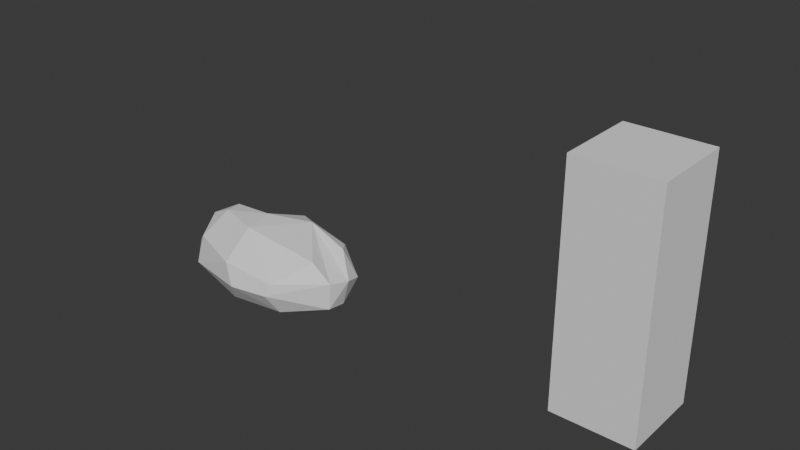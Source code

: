 # Source: Rock.blend  (saved by Blender 4.3.34; exported with 4.5.12 LTS)
import bpy
from mathutils import Matrix  # noqa: F401  (used for matrix-valued properties, if any)

bpy.ops.wm.read_factory_settings(use_empty=True)
scene = bpy.context.scene
scene.name = 'Scene'

# ---- collections
col_generic = bpy.data.collections.new('Generic'); scene.collection.children.link(col_generic)
col_rocks = bpy.data.collections.new('Rocks'); scene.collection.children.link(col_rocks)

# ---- world
world_world = bpy.data.worlds.new('World'); scene.world = world_world
world_world.use_nodes = True; world_world.node_tree.nodes.clear()
_N = world_world.node_tree.nodes; _L = world_world.node_tree.links
n0 = _N.new('ShaderNodeOutputWorld'); n0.name = 'World Output'; n0.location = (300, 300)
n1 = _N.new('ShaderNodeBackground'); n1.name = 'Background'; n1.location = (10, 300)
n1.inputs[0].default_value = (0.05088, 0.05088, 0.05088, 1.0)
_L.new(n1.outputs[0], n0.inputs[0])
n0.is_active_output = True
world_world.color = (0.05088, 0.05088, 0.05088)
world_world.sun_shadow_jitter_overblur = 0.0

# ---- meshes
me_cube = bpy.data.meshes.new('Cube')
me_cube.from_pydata([(-100.0, -100.0, 0.0), (-100.0, -100.0, 200.0), (-100.0, 100.0, 0.0), (-100.0, 100.0, 200.0), (100.0, -100.0, 0.0), (100.0, -100.0, 200.0), (100.0, 100.0, 0.0), (100.0, 100.0, 200.0)], [], [(0, 1, 3, 2), (2, 3, 7, 6), (6, 7, 5, 4), (4, 5, 1, 0), (2, 6, 4, 0), (7, 3, 1, 5)])
_uv = me_cube.uv_layers.new(name='UVMap')
_uv.uv.foreach_set('vector', [0.375, 0.0, 0.625, 0.0, 0.625, 0.25, 0.375, 0.25, 0.375, 0.25, 0.625, 0.25, 0.625, 0.5, 0.375, 0.5, 0.375, 0.5, 0.625, 0.5, 0.625, 0.75, 0.375, 0.75, 0.375, 0.75, 0.625, 0.75, 0.625, 1.0, 0.375, 1.0, 0.125, 0.5, 0.375, 0.5, 0.375, 0.75, 0.125, 0.75, 0.625, 0.5, 0.875, 0.5, 0.875, 0.75, 0.625, 0.75])
me_cube.update()
me_cube.normals_split_custom_set([tuple(v) for v in zip(*[iter([-1.0, 0.0, 0.0, -1.0, 0.0, 0.0, -1.0, 0.0, 0.0, -1.0, 0.0, 0.0, 0.0, 1.0, 0.0, 0.0, 1.0, 0.0, 0.0, 1.0, 0.0, 0.0, 1.0, 0.0, 1.0, 0.0, 0.0, 1.0, 0.0, 0.0, 1.0, 0.0, 0.0, 1.0, 0.0, 0.0, 0.0, -1.0, 0.0, 0.0, -1.0, 0.0, 0.0, -1.0, 0.0, 0.0, -1.0, 0.0, 0.0, 0.0, -1.0, 0.0, 0.0, -1.0, 0.0, 0.0, -1.0, 0.0, 0.0, -1.0, 0.0, 0.0, 1.0, 0.0, 0.0, 1.0, 0.0, 0.0, 1.0, 0.0, 0.0, 1.0])] * 3)])
me_sphere = bpy.data.meshes.new('Sphere')
me_sphere.from_pydata([(-7.158, 96.14, 22.55), (-2.048, 100.6, -27.68), (-62.71, 77.29, -63.92), (79.85, 49.64, 80.48), (3.68, 81.39, 62.17), (105.0, 85.16, 28.82), (114.3, 96.84, -18.67), (186.2, 58.58, 51.46), (198.3, 68.26, 5.782), (188.9, 69.24, -36.69), (114.3, 75.05, -54.43), (217.5, 31.37, 62.03), (265.5, 33.61, 8.624), (240.9, 34.5, -37.86), (1.173, 17.15, -90.59), (282.5, -1.557, 22.12), (257.4, 0.9964, -39.62), (212.1, 8.176, -62.58), (264.6, -34.22, 25.37), (256.2, -33.18, -35.33), (163.5, -32.3, -74.13), (200.6, -32.57, 58.72), (128.8, -90.22, 16.81), (116.9, -97.58, -10.48), (128.2, -69.19, -60.32), (3.408, -104.7, -16.38), (-27.98, -94.81, 27.96), (-35.01, -76.64, -67.14), (-19.92, -42.31, 86.18), (-186.9, -55.91, 29.96), (-201.7, -64.8, -35.13), (-114.0, -56.42, -70.49), (-253.2, -25.49, -9.859), (-149.0, -14.26, 82.74), (-225.5, -2.569, 52.69), (-267.4, 2.716, 4.803), (-255.0, 2.204, -42.47), (-226.5, -25.47, -59.27), (-228.4, 33.75, 43.04), (-259.5, 37.61, -14.85), (-84.96, 11.4, -87.6), (-202.5, 69.49, 21.11), (-204.5, 71.84, -24.88), (-227.5, 43.61, -46.51), (-113.6, 56.69, 50.65), (-120.4, 91.14, -22.79), (-35.61, 15.42, 87.53), (-166.6, 22.73, 75.88)], [], [(2, 10, 14), (0, 5, 6), (0, 6, 1), (6, 9, 10), (4, 3, 7), (5, 7, 8), (8, 12, 9), (7, 11, 12), (17, 20, 14), (15, 18, 19), (21, 22, 18), (3, 28, 21), (28, 26, 22), (26, 29, 30), (28, 46, 33), (30, 37, 31), (29, 33, 34), (29, 34, 32), (32, 36, 37), (36, 39, 43), (33, 47, 34), (37, 43, 40), (34, 38, 35), (46, 47, 33), (38, 41, 39), (39, 41, 42), (47, 44, 38), (44, 0, 41), (40, 2, 14), (45, 0, 1), (46, 4, 44), (44, 4, 0), (4, 46, 3), (0, 4, 5), (17, 10, 9, 13), (5, 4, 7), (6, 5, 8), (6, 8, 9), (8, 7, 12), (10, 17, 14), (9, 12, 13), (7, 3, 11), (3, 15, 12, 11), (13, 16, 17), (16, 13, 12, 15), (19, 20, 17, 16), (16, 15, 19), (18, 15, 3, 21), (23, 19, 18, 22), (20, 19, 24), (25, 23, 22, 26), (24, 19, 23), (21, 28, 22), (20, 24, 27), (14, 20, 27), (25, 27, 24, 23), (40, 14, 27, 31), (25, 26, 30), (25, 30, 27), (10, 2, 1, 6), (33, 29, 26, 28), (28, 3, 46), (27, 30, 31), (45, 2, 43, 42), (30, 32, 37), (31, 37, 40), (30, 29, 32), (32, 34, 35), (32, 35, 36), (36, 35, 39), (37, 36, 43), (34, 47, 38), (35, 38, 39), (47, 46, 44), (43, 39, 42), (38, 44, 41), (40, 43, 2), (41, 0, 45), (42, 41, 45), (2, 45, 1)])
_uv = me_sphere.uv_layers.new(name='UVMap')
_uv.uv.foreach_set('vector', [0.8344, 0.5726, 0.8331, 0.2716, 0.9377, 0.4614, 0.06262, 0.4556, 0.1001, 0.6437, 0.03225, 0.6633, 0.06262, 0.4556, 0.03225, 0.6633, 3.246e-08, 0.4671, 0.7625, 0.2683, 0.8197, 0.1417, 0.8331, 0.2716, 0.1282, 0.47, 0.2001, 0.5932, 0.1712, 0.7761, 0.1001, 0.6437, 0.1712, 0.7761, 0.1084, 0.8001, 0.7655, 0.1185, 0.8026, -4.463e-08, 0.8197, 0.1417, 0.1712, 0.7761, 0.222, 0.8243, 0.1648, 0.9082, 0.3067, 0.08398, 0.3605, 0.1594, 0.3067, 0.4444, 0.4826, 0.8197, 0.5404, 0.8239, 0.5376, 0.9265, 0.7398, 0.1058, 0.6172, 0.2169, 0.6987, -7.331e-08, 0.2001, 0.5932, 0.3067, 0.4089, 0.2955, 0.7855, 0.7482, 0.4736, 0.6145, 0.4796, 0.6172, 0.2169, 0.6145, 0.4796, 0.645, 0.7563, 0.5473, 0.7841, 0.3067, 0.4089, 0.2339, 0.3916, 0.2487, 0.1948, 0.5125, 0.7689, 0.4392, 0.8197, 0.4498, 0.6243, 0.645, 0.7563, 0.7625, 0.6979, 0.7283, 0.8318, 0.645, 0.7563, 0.7283, 0.8318, 0.6182, 0.878, 0.3306, 0.9243, 0.3875, 0.8876, 0.4245, 0.9403, 0.3875, 0.8876, 0.3524, 0.8197, 0.4245, 0.8206, 0.2487, 0.1948, 0.1921, 0.1713, 0.1883, 0.06823, 0.9315, 0.8355, 0.8399, 0.8439, 0.9358, 0.6058, 0.1883, 0.06823, 0.1314, 0.06955, 0.1204, -4.286e-08, 0.2339, 0.3916, 0.1921, 0.1713, 0.2487, 0.1948, 0.1314, 0.06955, 0.06542, 0.1202, 0.05541, 0.01984, 0.05541, 0.01984, 0.06542, 0.1202, 0.009282, 0.119, 0.1921, 0.1713, 0.1285, 0.2676, 0.1314, 0.06955, 0.1285, 0.2676, 0.06262, 0.4556, 0.06542, 0.1202, 0.9358, 0.6058, 0.8344, 0.5726, 0.9377, 0.4614, 1.375e-08, 0.2647, 0.06262, 0.4556, 3.246e-08, 0.4671, 0.2339, 0.3916, 0.1282, 0.47, 0.1285, 0.2676, 0.1285, 0.2676, 0.1282, 0.47, 0.06262, 0.4556, 0.1282, 0.47, 0.2339, 0.3916, 0.2001, 0.5932, 0.06262, 0.4556, 0.1282, 0.47, 0.1001, 0.6437, 0.9211, 0.09901, 0.8331, 0.2716, 0.8197, 0.1417, 0.8615, 0.04955, 0.1001, 0.6437, 0.1282, 0.47, 0.1712, 0.7761, 0.03225, 0.6633, 0.1001, 0.6437, 0.1084, 0.8001, 0.7625, 0.2683, 0.7655, 0.1185, 0.8197, 0.1417, 0.1084, 0.8001, 0.1712, 0.7761, 0.1648, 0.9082, 0.8331, 0.2716, 0.9211, 0.09901, 0.9377, 0.4614, 0.8197, 0.1417, 0.8026, -4.463e-08, 0.8615, 0.04955, 0.1712, 0.7761, 0.2001, 0.5932, 0.222, 0.8243, 0.9804, 2.838e-08, 0.9804, 0.3675, 0.9756, 0.3263, 0.9377, 0.2333, 0.8615, 0.04955, 0.9009, 0.01759, 0.9211, 0.09901, 0.4793, 0.933, 0.4245, 0.9394, 0.4245, 0.851, 0.4826, 0.8197, 0.3822, 2.544e-08, 0.3605, 0.1594, 0.3067, 0.08398, 0.3305, 0.004453, 0.4793, 0.933, 0.4826, 0.8197, 0.5376, 0.9265, 0.2686, 0.8951, 0.2267, 0.9307, 0.2001, 0.5932, 0.2955, 0.7855, 0.572, 0.2375, 0.6178, 0.01906, 0.6987, -7.331e-08, 0.6172, 0.2169, 0.3605, 0.1594, 0.3822, 2.544e-08, 0.4317, 0.2115, 0.5473, 0.4277, 0.572, 0.2375, 0.6172, 0.2169, 0.6145, 0.4796, 0.4317, 0.2115, 0.3822, 2.544e-08, 0.5218, 0.2222, 0.7398, 0.1058, 0.7482, 0.4736, 0.6172, 0.2169, 0.3605, 0.1594, 0.4317, 0.2115, 0.4661, 0.4867, 0.3067, 0.4444, 0.3605, 0.1594, 0.4661, 0.4867, 0.5473, 0.4132, 0.4661, 0.4867, 0.4317, 0.2115, 0.5218, 0.2222, 0.3338, 0.5889, 0.3067, 0.4444, 0.4661, 0.4867, 0.4498, 0.6243, 0.5473, 0.4277, 0.6145, 0.4796, 0.5473, 0.7841, 0.5473, 0.4132, 0.5125, 0.7689, 0.4661, 0.4867, 0.8331, 0.2716, 0.8344, 0.5726, 0.7645, 0.4669, 0.7625, 0.2683, 0.7625, 0.6979, 0.645, 0.7563, 0.6145, 0.4796, 0.7482, 0.4736, 0.3067, 0.4089, 0.2001, 0.5932, 0.2339, 0.3916, 0.4661, 0.4867, 0.5125, 0.7689, 0.4498, 0.6243, 0.7625, 0.665, 0.8344, 0.5726, 0.8399, 0.8439, 0.782, 0.805, 0.3928, 1.0, 0.3306, 0.9243, 0.4245, 0.9403, 0.4498, 0.6243, 0.4392, 0.8197, 0.3338, 0.5889, 0.5473, 0.7841, 0.645, 0.7563, 0.6182, 0.878, 0.6182, 0.878, 0.7283, 0.8318, 0.6663, 0.9073, 0.3306, 0.9243, 0.3067, 0.872, 0.3875, 0.8876, 0.3875, 0.8876, 0.3067, 0.872, 0.3524, 0.8197, 0.4245, 0.9403, 0.3875, 0.8876, 0.4245, 0.8206, 0.1883, 0.06823, 0.1921, 0.1713, 0.1314, 0.06955, 0.1204, -4.286e-08, 0.1314, 0.06955, 0.05541, 0.01984, 0.1921, 0.1713, 0.2339, 0.3916, 0.1285, 0.2676, 0.8399, 0.8439, 0.8032, 0.8919, 0.782, 0.805, 0.1314, 0.06955, 0.1285, 0.2676, 0.06542, 0.1202, 0.9358, 0.6058, 0.8399, 0.8439, 0.8344, 0.5726, 0.06542, 0.1202, 0.06262, 0.4556, 1.375e-08, 0.2647, 0.009282, 0.119, 0.06542, 0.1202, 1.375e-08, 0.2647, 0.8344, 0.5726, 0.7625, 0.665, 0.7645, 0.4669])
me_sphere.update()

# ---- objects
ob_scaleref = bpy.data.objects.new('.ScaleRef', me_cube)
ob_sm_rock_1 = bpy.data.objects.new('sm_Rock 1', me_sphere)

# ---- transforms, parenting, visibility, modifiers, constraints
ob_scaleref.location = (697.8, 0.0, 0.0)
ob_scaleref.scale = (0.7, 0.7, 2.0)
ob_sm_rock_1.location = (0.0, 0.0, 0.0)
ob_sm_rock_1.scale = (0.651, 1.0, 0.8348)

# ---- collection membership
col_generic.objects.link(ob_scaleref)
col_rocks.objects.link(ob_sm_rock_1)

# ---- scene / render settings (as saved in the file)
scene.frame_start = 1; scene.frame_end = 250; scene.frame_set(44)
scene.render.engine = 'BLENDER_EEVEE_NEXT'
scene.unit_settings.scale_length = 0.01
bpy.context.view_layer.update()

# ---- added for rendering (the .blend has no active camera and no usable light): camera, sun
cam_auto = bpy.data.cameras.new('AutoCamera')
cam_auto.lens = 50.0
cam_auto.sensor_width = 36.0
cam_auto.clip_end = 17454.6
ob_auto_camera = bpy.data.objects.new('AutoCamera', cam_auto)
scene.collection.objects.link(ob_auto_camera)
ob_auto_camera.location = (1291.42, -1195.53, 957.841)
ob_auto_camera.rotation_euler = (1.09748, -7.21219e-08, 0.694738)
scene.camera = ob_auto_camera
light_auto_sun = bpy.data.lights.new('AutoSun', 'SUN')
light_auto_sun.energy = 3.0
light_auto_sun.angle = 0.0523599
ob_auto_sun = bpy.data.objects.new('AutoSun', light_auto_sun)
scene.collection.objects.link(ob_auto_sun)
ob_auto_sun.rotation_euler = (0.872665, 0.174533, 0.523599)
bpy.context.view_layer.update()
